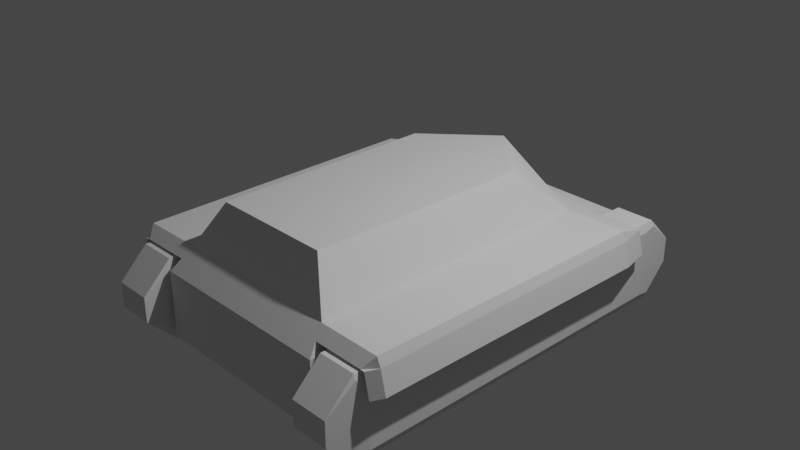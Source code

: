 # Source: tank_base.blend  (saved by Blender 2.81.16; exported with 4.5.12 LTS)
import bpy
from mathutils import Matrix  # noqa: F401  (used for matrix-valued properties, if any)

bpy.ops.wm.read_factory_settings(use_empty=True)
scene = bpy.context.scene
scene.name = 'Scene'

# ---- collections
col_collection = bpy.data.collections.new('Collection'); scene.collection.children.link(col_collection)

# ---- world
world_world = bpy.data.worlds.new('World'); scene.world = world_world
world_world.use_nodes = True; world_world.node_tree.nodes.clear()
_N = world_world.node_tree.nodes; _L = world_world.node_tree.links
n0 = _N.new('ShaderNodeOutputWorld'); n0.name = 'World Output'; n0.location = (300, 300)
n1 = _N.new('ShaderNodeBackground'); n1.name = 'Background'; n1.location = (10, 300)
n1.inputs[0].default_value = (0.05088, 0.05088, 0.05088, 1.0)
_L.new(n1.outputs[0], n0.inputs[0])
n0.is_active_output = True
world_world.color = (0.05088, 0.05088, 0.05088)
world_world.use_sun_shadow = False
world_world.sun_shadow_jitter_overblur = 0.0

# ---- cameras
cam_camera = bpy.data.cameras.new('Camera')
cam_camera.clip_end = 100.0
cam_camera.ortho_scale = 7.314

# ---- lights
light_light = bpy.data.lights.new('Light', 'POINT')
light_light.transmission_factor = 0.0
light_light.energy = 1000.0
light_light.shadow_soft_size = 0.1
light_light.shadow_maximum_resolution = 0.006
light_light.use_absolute_resolution = True

# ---- meshes
me_cube_001 = bpy.data.meshes.new('Cube.001')
me_cube_001.from_pydata([(-1.073, -1.971, -0.9211), (-0.6772, -1.609, 0.4761), (-1.073, 1.643, -0.7245), (-0.707, 0.8976, 0.4761), (0.0, 1.722, -0.8034), (0.0, 1.55, 0.4761), (0.0, -2.05, -1.0), (0.0, -1.609, 0.4761), (-1.073, -1.971, -0.3408), (-1.073, 2.107, -0.3408), (0.0, -2.05, -0.262), (0.0, 2.186, -0.262), (-1.073, 1.722, -0.8034), (-1.073, -2.05, -1.0), (-1.073, 2.186, -0.262), (-1.073, -2.05, -0.262), (-1.134, 1.643, -0.7245), (-1.134, -1.971, -0.9211), (-1.134, 2.107, -0.3408), (-1.134, -1.971, -0.3408), (-1.619, 1.998, -1.002), (-1.619, -1.862, -1.002), (-1.619, 1.998, -0.2599), (-1.619, -1.862, -0.2599), (-1.155, 2.136, -1.09), (-1.155, 2.454, -0.7718), (-1.138, 2.168, -0.9511), (-1.155, -2.318, -0.7718), (-1.155, -2.0, -1.09), (-1.138, -2.033, -0.9511), (-1.155, 2.454, -0.4902), (-1.155, 2.136, -0.1722), (-1.138, 2.168, -0.3108), (-1.155, -2.0, -0.1722), (-1.155, -2.318, -0.4902), (-1.138, -2.033, -0.3108), (-1.581, 2.454, -0.7718), (-1.581, 2.136, -1.09), (-1.607, 2.143, -1.03), (-1.581, -2.0, -1.09), (-1.581, -2.318, -0.7718), (-1.607, -2.007, -1.03), (-1.581, 2.136, -0.1722), (-1.581, 2.454, -0.4902), (-1.607, 2.143, -0.232), (-1.581, -2.318, -0.4902), (-1.581, -2.0, -0.1722), (-1.607, -2.007, -0.232), (-0.9759, -1.83, -0.02595), (-0.9908, 1.468, -0.02595), (0.0, -1.83, -0.02595), (0.0, 1.8, -0.02595), (-1.032, 1.827, -0.144), (0.0, -1.94, -0.144), (0.0, 1.993, -0.144), (-1.025, -1.94, -0.144), (-1.032, 1.827, -0.144), (0.0, -1.94, -0.144), (0.0, 1.993, -0.144), (-1.025, -1.94, -0.144), (-1.598, -1.941, -0.1492), (-1.681, -1.831, -0.03118), (-1.696, 1.467, -0.03118), (-1.605, 1.825, -0.1492), (-1.643, -1.941, -0.152), (-1.725, -1.831, -0.1317), (-1.74, 1.466, -0.1317), (-1.65, 1.825, -0.152), (-1.704, -1.942, -0.4157), (-1.787, -1.831, -0.3953), (-1.802, 1.466, -0.3953), (-1.712, 1.825, -0.4157)], [], [(48, 1, 3, 49), (50, 7, 1, 48), (5, 3, 1, 7), (12, 4, 6, 13), (49, 3, 5, 51), (12, 14, 11, 4), (6, 10, 15, 13), (0, 8, 19, 17), (0, 2, 12, 13), (2, 9, 14, 12), (8, 0, 13, 15), (9, 8, 15, 14), (38, 37, 39, 41, 21, 20), (2, 0, 17, 16), (8, 9, 18, 19), (9, 2, 16, 18), (33, 31, 42, 46), (16, 17, 29, 28, 24, 26), (27, 34, 45, 40), (30, 25, 36, 43), (47, 46, 42, 44, 22, 23), (18, 16, 26, 25, 30, 32), (19, 18, 32, 31, 33, 35), (17, 19, 35, 34, 27, 29), (21, 23, 22, 20), (44, 43, 36, 38, 20, 22), (41, 40, 45, 47, 23, 21), (24, 25, 26), (27, 28, 29), (30, 31, 32), (33, 34, 35), (36, 37, 38), (39, 40, 41), (42, 43, 44), (45, 46, 47), (33, 46, 45, 34), (39, 28, 27, 40), (36, 25, 24, 37), (30, 43, 42, 31), (24, 28, 39, 37), (52, 49, 51, 54), (53, 50, 48, 55), (48, 49, 62, 61), (15, 55, 52, 14), (10, 53, 55, 15), (14, 52, 54, 11), (54, 52, 56, 58), (55, 53, 57, 59), (52, 55, 59, 56), (63, 60, 64, 67), (55, 48, 61, 60), (52, 55, 60, 63), (49, 52, 63, 62), (66, 67, 71, 70), (61, 62, 66, 65), (62, 63, 67, 66), (60, 61, 65, 64), (68, 69, 70, 71), (64, 65, 69, 68), (67, 64, 68, 71), (65, 66, 70, 69)])
_uv = me_cube_001.uv_layers.new(name='UVMap')
_uv.uv.foreach_set('vector', [0.5625, 0.0, 0.625, 0.0, 0.625, 0.25, 0.5625, 0.25, 0.5625, 0.875, 0.625, 0.875, 0.625, 1.0, 0.5625, 1.0, 0.75, 0.5, 0.875, 0.5, 0.875, 0.75, 0.75, 0.75, 0.125, 0.5, 0.25, 0.5, 0.25, 0.75, 0.125, 0.75, 0.5625, 0.25, 0.625, 0.25, 0.625, 0.375, 0.5625, 0.375, 0.375, 0.25, 0.5, 0.25, 0.5, 0.375, 0.375, 0.375, 0.375, 0.875, 0.5, 0.875, 0.5, 1.0, 0.375, 1.0, 0.3884, 0.004654, 0.4866, 0.004654, 0.4866, 0.004654, 0.3884, 0.004654, 0.3884, 0.004654, 0.3884, 0.2453, 0.375, 0.25, 0.375, 0.0, 0.3884, 0.2453, 0.4866, 0.2453, 0.5, 0.25, 0.375, 0.25, 0.4866, 0.004654, 0.3884, 0.004654, 0.375, 0.0, 0.5, 0.0, 0.4866, 0.2453, 0.4866, 0.004654, 0.5, 0.0, 0.5, 0.25, 0.3884, 0.2453, 0.3884, 0.2293, 0.3884, 0.02069, 0.3884, 0.004654, 0.3884, 0.004654, 0.3884, 0.2453, 0.3884, 0.2453, 0.3884, 0.004654, 0.3884, 0.004654, 0.3884, 0.2453, 0.4866, 0.004654, 0.4866, 0.2453, 0.4866, 0.2453, 0.4866, 0.004654, 0.4866, 0.2453, 0.3884, 0.2453, 0.3884, 0.2453, 0.4866, 0.2453, 0.4866, 0.02069, 0.4866, 0.2293, 0.4866, 0.2293, 0.4866, 0.02069, 0.3884, 0.2453, 0.3884, 0.004654, 0.3884, 0.004654, 0.3884, 0.02069, 0.3884, 0.2293, 0.3884, 0.2453, 0.4224, 0.004654, 0.4526, 0.004654, 0.4526, 0.004654, 0.4224, 0.004654, 0.4526, 0.2453, 0.4224, 0.2453, 0.4224, 0.2453, 0.4526, 0.2453, 0.4866, 0.004654, 0.4866, 0.02069, 0.4866, 0.2293, 0.4866, 0.2453, 0.4866, 0.2453, 0.4866, 0.004654, 0.4866, 0.2453, 0.3884, 0.2453, 0.3884, 0.2453, 0.4224, 0.2453, 0.4526, 0.2453, 0.4866, 0.2453, 0.4866, 0.004654, 0.4866, 0.2453, 0.4866, 0.2453, 0.4866, 0.2293, 0.4866, 0.02069, 0.4866, 0.004654, 0.3884, 0.004654, 0.4866, 0.004654, 0.4866, 0.004654, 0.4526, 0.004654, 0.4224, 0.004654, 0.3884, 0.004654, 0.3884, 0.004654, 0.4866, 0.004654, 0.4866, 0.2453, 0.3884, 0.2453, 0.4866, 0.2453, 0.4526, 0.2453, 0.4224, 0.2453, 0.3884, 0.2453, 0.3884, 0.2453, 0.4866, 0.2453, 0.3884, 0.004654, 0.4224, 0.004654, 0.4526, 0.004654, 0.4866, 0.004654, 0.4866, 0.004654, 0.3884, 0.004654, 0.3884, 0.2293, 0.3884, 0.2453, 0.3884, 0.2453, 0.4224, 0.004654, 0.3884, 0.004654, 0.3884, 0.004654, 0.4526, 0.2453, 0.4866, 0.2453, 0.4866, 0.2453, 0.4866, 0.02069, 0.4866, 0.004654, 0.4866, 0.004654, 0.4224, 0.2453, 0.3884, 0.2453, 0.3884, 0.2453, 0.3884, 0.02069, 0.3884, 0.004654, 0.3884, 0.004654, 0.4866, 0.2293, 0.4866, 0.2453, 0.4866, 0.2453, 0.4526, 0.004654, 0.4866, 0.004654, 0.4866, 0.004654, 0.4866, 0.02069, 0.4866, 0.02069, 0.4526, 0.004654, 0.4526, 0.004654, 0.3884, 0.02069, 0.3884, 0.02069, 0.4224, 0.004654, 0.4224, 0.004654, 0.4224, 0.2453, 0.4224, 0.2453, 0.3884, 0.2293, 0.3884, 0.2293, 0.4526, 0.2453, 0.4526, 0.2453, 0.4866, 0.2293, 0.4866, 0.2293, 0.3884, 0.2293, 0.3884, 0.02069, 0.3884, 0.02069, 0.3884, 0.2293, 0.5312, 0.25, 0.5625, 0.25, 0.5625, 0.375, 0.5312, 0.375, 0.5312, 0.875, 0.5625, 0.875, 0.5625, 1.0, 0.5312, 1.0, 0.5625, 0.0, 0.5625, 0.25, 0.5625, 0.25, 0.5625, 0.0, 0.5, 0.0, 0.5312, 0.0, 0.5312, 0.25, 0.5, 0.25, 0.5, 0.875, 0.5312, 0.875, 0.5312, 1.0, 0.5, 1.0, 0.5, 0.25, 0.5312, 0.25, 0.5312, 0.375, 0.5, 0.375, 0.5312, 0.375, 0.5312, 0.25, 0.5312, 0.25, 0.5312, 0.375, 0.5312, 1.0, 0.5312, 0.875, 0.5312, 0.875, 0.5312, 1.0, 0.5312, 0.25, 0.5312, 0.0, 0.5312, 0.0, 0.5312, 0.25, 0.5312, 0.25, 0.5312, 0.0, 0.5312, 0.0, 0.5312, 0.25, 0.5312, 1.0, 0.5625, 1.0, 0.5625, 1.0, 0.5312, 1.0, 0.5312, 0.25, 0.5312, 0.0, 0.5312, 0.0, 0.5312, 0.25, 0.5625, 0.25, 0.5312, 0.25, 0.5312, 0.25, 0.5625, 0.25, 0.5625, 0.25, 0.5312, 0.25, 0.5312, 0.25, 0.5625, 0.25, 0.5625, 0.0, 0.5625, 0.25, 0.5625, 0.25, 0.5625, 0.0, 0.5625, 0.25, 0.5312, 0.25, 0.5312, 0.25, 0.5625, 0.25, 0.5312, 1.0, 0.5625, 1.0, 0.5625, 1.0, 0.5312, 1.0, 0.5312, 0.0, 0.5625, 0.0, 0.5625, 0.25, 0.5312, 0.25, 0.5312, 1.0, 0.5625, 1.0, 0.5625, 1.0, 0.5312, 1.0, 0.5312, 0.25, 0.5312, 0.0, 0.5312, 0.0, 0.5312, 0.25, 0.5625, 0.0, 0.5625, 0.25, 0.5625, 0.25, 0.5625, 0.0])
me_cube_001.use_remesh_fix_poles = True
me_cube_001.use_remesh_preserve_attributes = False
me_cube_001.use_mirror_vertex_groups = False
me_cube_001.update()

# ---- objects
ob_light = bpy.data.objects.new('Light', light_light)
ob_camera = bpy.data.objects.new('Camera', cam_camera)
ob_cube_001 = bpy.data.objects.new('Cube.001', me_cube_001)

# ---- transforms, parenting, visibility, modifiers, constraints
ob_light.location = (4.076, 1.005, 5.904)
ob_light.rotation_euler = (0.6503, 0.05522, 1.866)
ob_light.lock_rotations_4d = False
ob_light.empty_display_type = 'ARROWS'
ob_light.color = (0.0, 0.0, 0.0, 0.0)
ob_light.lineart.crease_threshold = 0.0
ob_camera.location = (7.359, -6.926, 4.958)
ob_camera.rotation_euler = (1.109, 0.0, 0.8149)
ob_camera.lock_rotations_4d = False
ob_camera.empty_display_type = 'ARROWS'
ob_camera.color = (0.0, 0.0, 0.0, 0.0)
ob_camera.display_type = 'WIRE'
ob_camera.lineart.crease_threshold = 0.0
ob_cube_001.location = (0.0, 0.0, 0.0)
ob_cube_001.lineart.crease_threshold = 0.0
_m = ob_cube_001.modifiers.new('Mirror', 'MIRROR')

# ---- collection membership
col_collection.objects.link(ob_light)
col_collection.objects.link(ob_camera)
col_collection.objects.link(ob_cube_001)

# ---- scene / render settings (as saved in the file)
scene.camera = ob_camera
scene.frame_start = 1; scene.frame_end = 250; scene.frame_set(1)
scene.render.engine = 'BLENDER_EEVEE_NEXT'
scene.cycles.use_denoising = False
scene.cycles.samples = 128
scene.cycles.sampling_pattern = 'TABULATED_SOBOL'
scene.cycles.use_adaptive_sampling = False
scene.cycles.use_light_tree = False
scene.view_settings.view_transform = 'Filmic'
bpy.context.view_layer.update()
